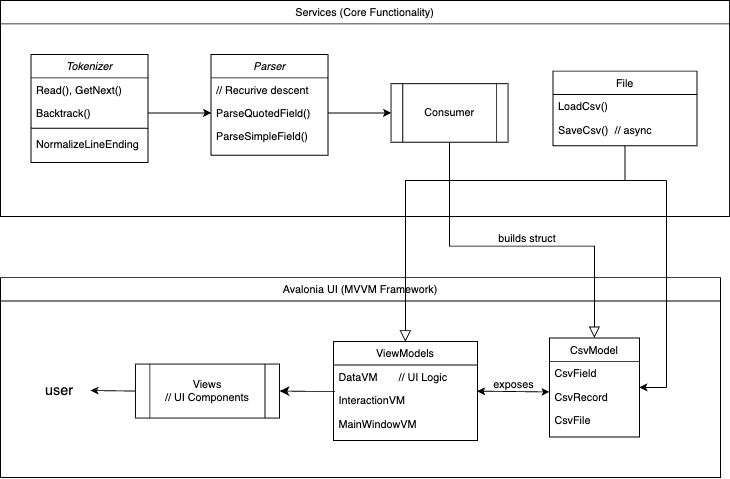

The diagram above was exported from draw.io. Its source (the exported page's mxGraphModel, read from the mxfile embedded in the PNG):
<mxGraphModel dx="1140" dy="826" grid="1" gridSize="10" guides="1" tooltips="1" connect="1" arrows="1" fold="1" page="1" pageScale="1" pageWidth="827" pageHeight="1169" math="0" shadow="0">
  <root>
    <mxCell id="WIyWlLk6GJQsqaUBKTNV-0" />
    <mxCell id="WIyWlLk6GJQsqaUBKTNV-1" parent="WIyWlLk6GJQsqaUBKTNV-0" />
    <mxCell id="zkfFHV4jXpPFQw0GAbJ--0" value="Tokenizer" style="swimlane;fontStyle=2;align=center;verticalAlign=top;childLayout=stackLayout;horizontal=1;startSize=26;horizontalStack=0;resizeParent=1;resizeLast=0;collapsible=1;marginBottom=0;rounded=0;shadow=0;strokeWidth=1;" parent="WIyWlLk6GJQsqaUBKTNV-1" vertex="1">
      <mxGeometry x="44" y="110" width="130" height="120" as="geometry">
        <mxRectangle x="230" y="140" width="160" height="26" as="alternateBounds" />
      </mxGeometry>
    </mxCell>
    <mxCell id="zkfFHV4jXpPFQw0GAbJ--1" value="Read(), GetNext()" style="text;align=left;verticalAlign=top;spacingLeft=4;spacingRight=4;overflow=hidden;rotatable=0;points=[[0,0.5],[1,0.5]];portConstraint=eastwest;" parent="zkfFHV4jXpPFQw0GAbJ--0" vertex="1">
      <mxGeometry y="26" width="130" height="26" as="geometry" />
    </mxCell>
    <mxCell id="zkfFHV4jXpPFQw0GAbJ--3" value="Backtrack()" style="text;align=left;verticalAlign=top;spacingLeft=4;spacingRight=4;overflow=hidden;rotatable=0;points=[[0,0.5],[1,0.5]];portConstraint=eastwest;rounded=0;shadow=0;html=0;" parent="zkfFHV4jXpPFQw0GAbJ--0" vertex="1">
      <mxGeometry y="52" width="130" height="26" as="geometry" />
    </mxCell>
    <mxCell id="kSrSK_DR56Cmvq7fy1tu-23" value="" style="line;html=1;strokeWidth=1;align=left;verticalAlign=middle;spacingTop=-1;spacingLeft=3;spacingRight=3;rotatable=0;labelPosition=right;points=[];portConstraint=eastwest;" vertex="1" parent="zkfFHV4jXpPFQw0GAbJ--0">
      <mxGeometry y="78" width="130" height="8" as="geometry" />
    </mxCell>
    <mxCell id="kSrSK_DR56Cmvq7fy1tu-24" value="NormalizeLineEnding" style="text;align=left;verticalAlign=top;spacingLeft=4;spacingRight=4;overflow=hidden;rotatable=0;points=[[0,0.5],[1,0.5]];portConstraint=eastwest;rounded=0;shadow=0;html=0;" vertex="1" parent="zkfFHV4jXpPFQw0GAbJ--0">
      <mxGeometry y="86" width="130" height="24" as="geometry" />
    </mxCell>
    <mxCell id="kSrSK_DR56Cmvq7fy1tu-0" value="Parser" style="swimlane;fontStyle=2;align=center;verticalAlign=top;childLayout=stackLayout;horizontal=1;startSize=26;horizontalStack=0;resizeParent=1;resizeLast=0;collapsible=1;marginBottom=0;rounded=0;shadow=0;strokeWidth=1;" vertex="1" parent="WIyWlLk6GJQsqaUBKTNV-1">
      <mxGeometry x="244" y="110" width="130" height="112" as="geometry">
        <mxRectangle x="234" y="71" width="160" height="26" as="alternateBounds" />
      </mxGeometry>
    </mxCell>
    <mxCell id="kSrSK_DR56Cmvq7fy1tu-1" value="// Recurive descent" style="text;align=left;verticalAlign=top;spacingLeft=4;spacingRight=4;overflow=hidden;rotatable=0;points=[[0,0.5],[1,0.5]];portConstraint=eastwest;" vertex="1" parent="kSrSK_DR56Cmvq7fy1tu-0">
      <mxGeometry y="26" width="130" height="26" as="geometry" />
    </mxCell>
    <mxCell id="kSrSK_DR56Cmvq7fy1tu-3" value="ParseQuotedField()" style="text;align=left;verticalAlign=top;spacingLeft=4;spacingRight=4;overflow=hidden;rotatable=0;points=[[0,0.5],[1,0.5]];portConstraint=eastwest;rounded=0;shadow=0;html=0;" vertex="1" parent="kSrSK_DR56Cmvq7fy1tu-0">
      <mxGeometry y="52" width="130" height="26" as="geometry" />
    </mxCell>
    <mxCell id="kSrSK_DR56Cmvq7fy1tu-21" value="ParseSimpleField()" style="text;align=left;verticalAlign=top;spacingLeft=4;spacingRight=4;overflow=hidden;rotatable=0;points=[[0,0.5],[1,0.5]];portConstraint=eastwest;rounded=0;shadow=0;html=0;" vertex="1" parent="kSrSK_DR56Cmvq7fy1tu-0">
      <mxGeometry y="78" width="130" height="26" as="geometry" />
    </mxCell>
    <mxCell id="kSrSK_DR56Cmvq7fy1tu-6" value="Services (Core Functionality)" style="swimlane;fontStyle=0;align=center;verticalAlign=top;childLayout=stackLayout;horizontal=1;startSize=26;horizontalStack=0;resizeParent=1;resizeLast=0;collapsible=1;marginBottom=0;rounded=0;shadow=0;strokeWidth=1;" vertex="1" parent="WIyWlLk6GJQsqaUBKTNV-1">
      <mxGeometry x="10" y="50" width="810" height="240" as="geometry">
        <mxRectangle x="340" y="380" width="170" height="26" as="alternateBounds" />
      </mxGeometry>
    </mxCell>
    <mxCell id="kSrSK_DR56Cmvq7fy1tu-13" value="Consumer" style="shape=process;whiteSpace=wrap;html=1;backgroundOutline=1;" vertex="1" parent="WIyWlLk6GJQsqaUBKTNV-1">
      <mxGeometry x="444" y="142.5" width="130" height="65" as="geometry" />
    </mxCell>
    <mxCell id="kSrSK_DR56Cmvq7fy1tu-14" value="CsvModel" style="swimlane;fontStyle=0;align=center;verticalAlign=top;childLayout=stackLayout;horizontal=1;startSize=26;horizontalStack=0;resizeParent=1;resizeLast=0;collapsible=1;marginBottom=0;rounded=0;shadow=0;strokeWidth=1;" vertex="1" parent="WIyWlLk6GJQsqaUBKTNV-1">
      <mxGeometry x="620" y="425" width="100" height="110" as="geometry">
        <mxRectangle x="130" y="380" width="160" height="26" as="alternateBounds" />
      </mxGeometry>
    </mxCell>
    <mxCell id="kSrSK_DR56Cmvq7fy1tu-15" value="CsvField" style="text;align=left;verticalAlign=top;spacingLeft=4;spacingRight=4;overflow=hidden;rotatable=0;points=[[0,0.5],[1,0.5]];portConstraint=eastwest;" vertex="1" parent="kSrSK_DR56Cmvq7fy1tu-14">
      <mxGeometry y="26" width="100" height="26" as="geometry" />
    </mxCell>
    <mxCell id="kSrSK_DR56Cmvq7fy1tu-16" value="CsvRecord" style="text;align=left;verticalAlign=top;spacingLeft=4;spacingRight=4;overflow=hidden;rotatable=0;points=[[0,0.5],[1,0.5]];portConstraint=eastwest;rounded=0;shadow=0;html=0;" vertex="1" parent="kSrSK_DR56Cmvq7fy1tu-14">
      <mxGeometry y="52" width="100" height="26" as="geometry" />
    </mxCell>
    <mxCell id="kSrSK_DR56Cmvq7fy1tu-33" value="CsvFile" style="text;align=left;verticalAlign=top;spacingLeft=4;spacingRight=4;overflow=hidden;rotatable=0;points=[[0,0.5],[1,0.5]];portConstraint=eastwest;rounded=0;shadow=0;html=0;" vertex="1" parent="kSrSK_DR56Cmvq7fy1tu-14">
      <mxGeometry y="78" width="100" height="26" as="geometry" />
    </mxCell>
    <mxCell id="kSrSK_DR56Cmvq7fy1tu-20" value="Avalonia UI (MVVM Framework)&#10;" style="swimlane;fontStyle=0;align=center;verticalAlign=top;childLayout=stackLayout;horizontal=1;startSize=26;horizontalStack=0;resizeParent=1;resizeLast=0;collapsible=1;marginBottom=0;rounded=0;shadow=0;strokeWidth=1;" vertex="1" parent="WIyWlLk6GJQsqaUBKTNV-1">
      <mxGeometry x="10" y="358" width="800" height="222" as="geometry">
        <mxRectangle x="340" y="380" width="170" height="26" as="alternateBounds" />
      </mxGeometry>
    </mxCell>
    <mxCell id="kSrSK_DR56Cmvq7fy1tu-26" value="File" style="swimlane;fontStyle=0;align=center;verticalAlign=top;childLayout=stackLayout;horizontal=1;startSize=26;horizontalStack=0;resizeParent=1;resizeLast=0;collapsible=1;marginBottom=0;rounded=0;shadow=0;strokeWidth=1;" vertex="1" parent="WIyWlLk6GJQsqaUBKTNV-1">
      <mxGeometry x="624" y="128.5" width="160" height="83" as="geometry">
        <mxRectangle x="130" y="380" width="160" height="26" as="alternateBounds" />
      </mxGeometry>
    </mxCell>
    <mxCell id="kSrSK_DR56Cmvq7fy1tu-27" value="LoadCsv()" style="text;align=left;verticalAlign=top;spacingLeft=4;spacingRight=4;overflow=hidden;rotatable=0;points=[[0,0.5],[1,0.5]];portConstraint=eastwest;" vertex="1" parent="kSrSK_DR56Cmvq7fy1tu-26">
      <mxGeometry y="26" width="160" height="26" as="geometry" />
    </mxCell>
    <mxCell id="kSrSK_DR56Cmvq7fy1tu-28" value="SaveCsv()  // async" style="text;align=left;verticalAlign=top;spacingLeft=4;spacingRight=4;overflow=hidden;rotatable=0;points=[[0,0.5],[1,0.5]];portConstraint=eastwest;rounded=0;shadow=0;html=0;" vertex="1" parent="kSrSK_DR56Cmvq7fy1tu-26">
      <mxGeometry y="52" width="160" height="26" as="geometry" />
    </mxCell>
    <mxCell id="kSrSK_DR56Cmvq7fy1tu-43" value="Views&lt;div&gt;// UI Components&lt;/div&gt;" style="shape=process;whiteSpace=wrap;html=1;backgroundOutline=1;" vertex="1" parent="WIyWlLk6GJQsqaUBKTNV-1">
      <mxGeometry x="160" y="454" width="160" height="60" as="geometry" />
    </mxCell>
    <mxCell id="kSrSK_DR56Cmvq7fy1tu-44" value="ViewModels" style="swimlane;fontStyle=0;align=center;verticalAlign=top;childLayout=stackLayout;horizontal=1;startSize=26;horizontalStack=0;resizeParent=1;resizeLast=0;collapsible=1;marginBottom=0;rounded=0;shadow=0;strokeWidth=1;" vertex="1" parent="WIyWlLk6GJQsqaUBKTNV-1">
      <mxGeometry x="380" y="429" width="160" height="110" as="geometry">
        <mxRectangle x="130" y="380" width="160" height="26" as="alternateBounds" />
      </mxGeometry>
    </mxCell>
    <mxCell id="kSrSK_DR56Cmvq7fy1tu-45" value="DataVM       // UI Logic" style="text;align=left;verticalAlign=top;spacingLeft=4;spacingRight=4;overflow=hidden;rotatable=0;points=[[0,0.5],[1,0.5]];portConstraint=eastwest;" vertex="1" parent="kSrSK_DR56Cmvq7fy1tu-44">
      <mxGeometry y="26" width="160" height="26" as="geometry" />
    </mxCell>
    <mxCell id="kSrSK_DR56Cmvq7fy1tu-46" value="InteractionVM" style="text;align=left;verticalAlign=top;spacingLeft=4;spacingRight=4;overflow=hidden;rotatable=0;points=[[0,0.5],[1,0.5]];portConstraint=eastwest;rounded=0;shadow=0;html=0;" vertex="1" parent="kSrSK_DR56Cmvq7fy1tu-44">
      <mxGeometry y="52" width="160" height="26" as="geometry" />
    </mxCell>
    <mxCell id="kSrSK_DR56Cmvq7fy1tu-49" value="MainWindowVM" style="text;align=left;verticalAlign=top;spacingLeft=4;spacingRight=4;overflow=hidden;rotatable=0;points=[[0,0.5],[1,0.5]];portConstraint=eastwest;" vertex="1" parent="kSrSK_DR56Cmvq7fy1tu-44">
      <mxGeometry y="78" width="160" height="26" as="geometry" />
    </mxCell>
    <mxCell id="kSrSK_DR56Cmvq7fy1tu-50" value="" style="endArrow=block;endSize=10;endFill=0;shadow=0;strokeWidth=1;rounded=0;curved=0;edgeStyle=elbowEdgeStyle;elbow=vertical;exitX=0.5;exitY=1;exitDx=0;exitDy=0;entryX=0.5;entryY=0;entryDx=0;entryDy=0;" edge="1" parent="WIyWlLk6GJQsqaUBKTNV-1" source="kSrSK_DR56Cmvq7fy1tu-13" target="kSrSK_DR56Cmvq7fy1tu-14">
      <mxGeometry width="160" relative="1" as="geometry">
        <mxPoint x="774" y="516.5" as="sourcePoint" />
        <mxPoint x="719" y="326.5" as="targetPoint" />
        <Array as="points">
          <mxPoint x="630" y="323" />
        </Array>
      </mxGeometry>
    </mxCell>
    <mxCell id="kSrSK_DR56Cmvq7fy1tu-55" value="" style="edgeStyle=elbowEdgeStyle;elbow=horizontal;endArrow=classic;html=1;curved=0;rounded=0;endSize=8;startSize=8;entryX=1;entryY=0.5;entryDx=0;entryDy=0;exitX=0.01;exitY=0.128;exitDx=0;exitDy=0;exitPerimeter=0;" edge="1" parent="WIyWlLk6GJQsqaUBKTNV-1" source="kSrSK_DR56Cmvq7fy1tu-46" target="kSrSK_DR56Cmvq7fy1tu-43">
      <mxGeometry width="50" height="50" relative="1" as="geometry">
        <mxPoint x="320" y="395" as="sourcePoint" />
        <mxPoint x="460" y="415" as="targetPoint" />
      </mxGeometry>
    </mxCell>
    <mxCell id="kSrSK_DR56Cmvq7fy1tu-56" value="" style="endArrow=classic;html=1;rounded=0;exitX=1;exitY=0.5;exitDx=0;exitDy=0;entryX=0;entryY=0.5;entryDx=0;entryDy=0;" edge="1" parent="WIyWlLk6GJQsqaUBKTNV-1" source="zkfFHV4jXpPFQw0GAbJ--3" target="kSrSK_DR56Cmvq7fy1tu-3">
      <mxGeometry width="50" height="50" relative="1" as="geometry">
        <mxPoint x="434" y="296.5" as="sourcePoint" />
        <mxPoint x="484" y="246.5" as="targetPoint" />
      </mxGeometry>
    </mxCell>
    <mxCell id="kSrSK_DR56Cmvq7fy1tu-57" value="" style="endArrow=classic;html=1;rounded=0;exitX=1;exitY=0.5;exitDx=0;exitDy=0;entryX=0;entryY=0.5;entryDx=0;entryDy=0;" edge="1" parent="WIyWlLk6GJQsqaUBKTNV-1" source="kSrSK_DR56Cmvq7fy1tu-3" target="kSrSK_DR56Cmvq7fy1tu-13">
      <mxGeometry width="50" height="50" relative="1" as="geometry">
        <mxPoint x="434" y="296.5" as="sourcePoint" />
        <mxPoint x="484" y="246.5" as="targetPoint" />
      </mxGeometry>
    </mxCell>
    <mxCell id="kSrSK_DR56Cmvq7fy1tu-58" value="" style="endArrow=classic;html=1;rounded=0;exitX=0;exitY=0.5;exitDx=0;exitDy=0;" edge="1" parent="WIyWlLk6GJQsqaUBKTNV-1" source="kSrSK_DR56Cmvq7fy1tu-43">
      <mxGeometry width="50" height="50" relative="1" as="geometry">
        <mxPoint x="160" y="483.41" as="sourcePoint" />
        <mxPoint x="110" y="483.41" as="targetPoint" />
      </mxGeometry>
    </mxCell>
    <mxCell id="kSrSK_DR56Cmvq7fy1tu-59" value="user" style="text;html=1;align=center;verticalAlign=middle;resizable=0;points=[];autosize=1;strokeColor=none;fillColor=none;fontSize=16;" vertex="1" parent="WIyWlLk6GJQsqaUBKTNV-1">
      <mxGeometry x="50" y="469" width="50" height="30" as="geometry" />
    </mxCell>
    <mxCell id="kSrSK_DR56Cmvq7fy1tu-60" value="builds struct" style="text;html=1;align=center;verticalAlign=middle;resizable=0;points=[];autosize=1;strokeColor=none;fillColor=none;fontSize=12;" vertex="1" parent="WIyWlLk6GJQsqaUBKTNV-1">
      <mxGeometry x="550" y="300" width="90" height="30" as="geometry" />
    </mxCell>
    <mxCell id="kSrSK_DR56Cmvq7fy1tu-62" value="" style="endArrow=classic;startArrow=classic;html=1;rounded=0;exitX=0.998;exitY=0.119;exitDx=0;exitDy=0;exitPerimeter=0;" edge="1" parent="WIyWlLk6GJQsqaUBKTNV-1" source="kSrSK_DR56Cmvq7fy1tu-46">
      <mxGeometry width="50" height="50" relative="1" as="geometry">
        <mxPoint x="570" y="535" as="sourcePoint" />
        <mxPoint x="620" y="485" as="targetPoint" />
      </mxGeometry>
    </mxCell>
    <mxCell id="kSrSK_DR56Cmvq7fy1tu-63" value="exposes" style="text;html=1;align=center;verticalAlign=middle;resizable=0;points=[];autosize=1;strokeColor=none;fillColor=none;fontSize=12;" vertex="1" parent="WIyWlLk6GJQsqaUBKTNV-1">
      <mxGeometry x="545" y="462" width="70" height="30" as="geometry" />
    </mxCell>
    <mxCell id="kSrSK_DR56Cmvq7fy1tu-65" value="" style="endArrow=block;endSize=10;endFill=0;shadow=0;strokeWidth=1;rounded=0;curved=0;edgeStyle=elbowEdgeStyle;elbow=vertical;exitX=0.5;exitY=1;exitDx=0;exitDy=0;entryX=0.5;entryY=0;entryDx=0;entryDy=0;" edge="1" parent="WIyWlLk6GJQsqaUBKTNV-1" source="kSrSK_DR56Cmvq7fy1tu-26" target="kSrSK_DR56Cmvq7fy1tu-44">
      <mxGeometry width="160" relative="1" as="geometry">
        <mxPoint x="519" y="218" as="sourcePoint" />
        <mxPoint x="480" y="430" as="targetPoint" />
        <Array as="points">
          <mxPoint x="420" y="250" />
        </Array>
      </mxGeometry>
    </mxCell>
    <mxCell id="kSrSK_DR56Cmvq7fy1tu-70" value="" style="endArrow=none;html=1;rounded=0;" edge="1" parent="WIyWlLk6GJQsqaUBKTNV-1">
      <mxGeometry width="50" height="50" relative="1" as="geometry">
        <mxPoint x="750" y="250" as="sourcePoint" />
        <mxPoint x="704" y="250" as="targetPoint" />
      </mxGeometry>
    </mxCell>
    <mxCell id="kSrSK_DR56Cmvq7fy1tu-71" value="" style="endArrow=none;html=1;rounded=0;" edge="1" parent="WIyWlLk6GJQsqaUBKTNV-1">
      <mxGeometry width="50" height="50" relative="1" as="geometry">
        <mxPoint x="750" y="480" as="sourcePoint" />
        <mxPoint x="750" y="250" as="targetPoint" />
      </mxGeometry>
    </mxCell>
    <mxCell id="kSrSK_DR56Cmvq7fy1tu-72" value="" style="endArrow=classic;html=1;rounded=0;entryX=1;entryY=0.5;entryDx=0;entryDy=0;" edge="1" parent="WIyWlLk6GJQsqaUBKTNV-1" target="kSrSK_DR56Cmvq7fy1tu-14">
      <mxGeometry width="50" height="50" relative="1" as="geometry">
        <mxPoint x="750" y="480" as="sourcePoint" />
        <mxPoint x="530" y="400" as="targetPoint" />
      </mxGeometry>
    </mxCell>
  </root>
</mxGraphModel>